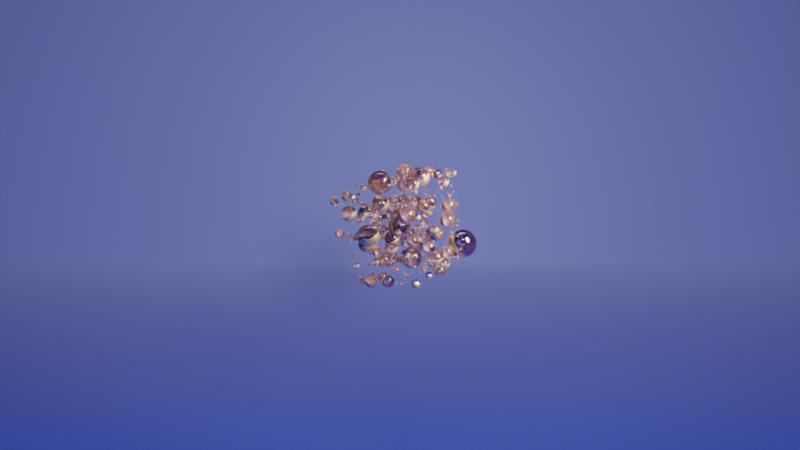 # Source: project_02.blend  (saved by Blender 3.5.10; exported with 4.5.12 LTS)
import bpy
from mathutils import Matrix  # noqa: F401  (used for matrix-valued properties, if any)

bpy.ops.wm.read_factory_settings(use_empty=True)
scene = bpy.context.scene
scene.name = 'Scene'

# ---- collections
col_collection = bpy.data.collections.new('Collection'); scene.collection.children.link(col_collection)

# ---- materials (node trees are filled in below, after node groups)
mat_instance = bpy.data.materials.new('Instance')
mat_instance.alpha_threshold = 0.0
mat_instance.roughness = 0.5
mat_instance.line_color = (0.0, 0.0, 0.0, 1.0)
mat_background = bpy.data.materials.new('Background')

# ---- node groups
ng_geometry_nodes = bpy.data.node_groups.new('Geometry Nodes', 'GeometryNodeTree')
_s = ng_geometry_nodes.interface.new_socket(name='Geometry', in_out='OUTPUT', socket_type='NodeSocketGeometry')
_s = ng_geometry_nodes.interface.new_socket(name='Geometry', in_out='INPUT', socket_type='NodeSocketGeometry')
ng_geometry_nodes.is_modifier = True
_N = ng_geometry_nodes.nodes; _L = ng_geometry_nodes.links
n0 = _N.new('GeometryNodeStoreNamedAttribute'); n0.name = 'Store Named Attribute'; n0.location = (-181, 225)
n0.data_type = 'FLOAT_VECTOR'
n0.domain = 'CORNER'
n0.inputs[2].default_value = 'uv_map'
n1 = _N.new('GeometryNodeInstanceOnPoints'); n1.name = 'Instance on Points'; n1.location = (527, 264)
n2 = _N.new('GeometryNodeDistributePointsOnFaces'); n2.name = 'Distribute Points on Faces'; n2.location = (45, 507)
n2.use_legacy_normal = True
n2.inputs[4].default_value = 120.0
n3 = _N.new('GeometryNodeSetShadeSmooth'); n3.name = 'Set Shade Smooth'; n3.location = (17, 268)
n4 = _N.new('FunctionNodeRandomValue'); n4.name = 'Random Value'; n4.location = (357, -194)
n4.inputs[2].default_value = 0.01
n5 = _N.new('ShaderNodeValToRGB'); n5.name = 'ColorRamp'; n5.location = (69, -346)
while len(n5.color_ramp.elements) > 1: n5.color_ramp.elements.remove(n5.color_ramp.elements[-1])
n5.color_ramp.elements[0].position = 0.5909; n5.color_ramp.elements[0].color = (0.0, 0.0, 0.0, 1.0)
_e = n5.color_ramp.elements.new(1.0); _e.color = (1.0, 1.0, 1.0, 1.0)
n6 = _N.new('NodeGroupInput'); n6.name = 'Group Input'; n6.location = (-213, 454)
n7 = _N.new('GeometryNodeSetMaterial'); n7.name = 'Set Material'; n7.location = (1050, 223)
n7.inputs[2].default_value = mat_instance
n8 = _N.new('NodeGroupOutput'); n8.name = 'Group Output'; n8.location = (1303, 194)
n9 = _N.new('ShaderNodeTexNoise'); n9.name = 'Noise Texture'; n9.location = (-165, -345)
n9.noise_dimensions = '4D'
n9.inputs[8].default_value = 4.0
n10 = _N.new('FunctionNodeRandomValue'); n10.name = 'Random Value.001'; n10.location = (209, 86)
n10.inputs[2].default_value = 3.5
n10.inputs[3].default_value = 10.0
n11 = _N.new('GeometryNodeTranslateInstances'); n11.name = 'Translate Instances'; n11.location = (778, 240)
n12 = _N.new('GeometryNodeMeshUVSphere'); n12.name = 'UV Sphere'; n12.location = (-379, 179)
_L.new(n7.outputs[0], n8.inputs[0])
_L.new(n6.outputs[0], n2.inputs[0])
_L.new(n2.outputs[0], n1.inputs[0])
_L.new(n3.outputs[0], n1.inputs[2])
_L.new(n0.outputs[0], n3.inputs[0])
_L.new(n4.outputs[1], n1.inputs[6])
_L.new(n9.outputs[0], n5.inputs[0])
_L.new(n5.outputs[0], n4.inputs[3])
_L.new(n1.outputs[0], n11.inputs[0])
_L.new(n10.outputs[1], n1.inputs[5])
_L.new(n11.outputs[0], n7.inputs[0])
_L.new(n12.outputs[0], n0.inputs[0])
_L.new(n12.outputs[1], n0.inputs[3])
n8.is_active_output = True

# ---- material node trees
mat_instance.use_nodes = True; mat_instance.node_tree.nodes.clear()
_N = mat_instance.node_tree.nodes; _L = mat_instance.node_tree.links
n0 = _N.new('ShaderNodeOutputMaterial'); n0.name = 'Material Output'; n0.location = (835, 334)
n1 = _N.new('ShaderNodeBsdfPrincipled'); n1.name = 'Principled BSDF'; n1.location = (545, 334)
n1.distribution = 'GGX'
n1.subsurface_method = 'RANDOM_WALK_SKIN'
n1.inputs[3].default_value = 1.45
n1.inputs[27].default_value = (0.0, 0.0, 0.0, 1.0)
n1.inputs[28].default_value = 1.0
n2 = _N.new('ShaderNodeTexCoord'); n2.name = 'Texture Coordinate'; n2.location = (-619, 172)
n3 = _N.new('ShaderNodeMapping'); n3.name = 'Mapping'; n3.location = (-350, 208)
n4 = _N.new('ShaderNodeValToRGB'); n4.name = 'ColorRamp'; n4.location = (174, 520)
while len(n4.color_ramp.elements) > 1: n4.color_ramp.elements.remove(n4.color_ramp.elements[-1])
n4.color_ramp.elements[0].position = 0.0; n4.color_ramp.elements[0].color = (1.0, 0.6183, 0.2891, 1.0)
_e = n4.color_ramp.elements.new(0.05); _e.color = (0.3603, 0.3479, 1.0, 1.0)
n5 = _N.new('ShaderNodeValToRGB'); n5.name = 'ColorRamp.002'; n5.location = (162, 38)
while len(n5.color_ramp.elements) > 1: n5.color_ramp.elements.remove(n5.color_ramp.elements[-1])
n5.color_ramp.elements[0].position = 0.0; n5.color_ramp.elements[0].color = (0.5136, 0.5136, 0.5136, 1.0)
_e = n5.color_ramp.elements.new(0.05); _e.color = (0.0, 0.0, 0.0, 1.0)
n6 = _N.new('ShaderNodeValToRGB'); n6.name = 'ColorRamp.001'; n6.location = (167, 278)
while len(n6.color_ramp.elements) > 1: n6.color_ramp.elements.remove(n6.color_ramp.elements[-1])
n6.color_ramp.elements[0].position = 0.0; n6.color_ramp.elements[0].color = (1.0, 1.0, 1.0, 1.0)
_e = n6.color_ramp.elements.new(0.05); _e.color = (0.0, 0.0, 0.0, 1.0)
n7 = _N.new('ShaderNodeSeparateXYZ'); n7.name = 'Separate XYZ'; n7.location = (-102, 133)
n8 = _N.new('ShaderNodeValToRGB'); n8.name = 'ColorRamp.003'; n8.location = (161, -213)
while len(n8.color_ramp.elements) > 1: n8.color_ramp.elements.remove(n8.color_ramp.elements[-1])
n8.color_ramp.elements[0].position = 0.0; n8.color_ramp.elements[0].color = (0.0, 0.0, 0.0, 1.0)
_e = n8.color_ramp.elements.new(0.05); _e.color = (1.0, 1.0, 1.0, 1.0)
_L.new(n1.outputs[0], n0.inputs[0])
_L.new(n4.outputs[0], n1.inputs[0])
_L.new(n7.outputs[2], n4.inputs[0])
_L.new(n2.outputs[3], n3.inputs[0])
_L.new(n3.outputs[0], n7.inputs[0])
_L.new(n6.outputs[0], n1.inputs[1])
_L.new(n7.outputs[2], n6.inputs[0])
_L.new(n5.outputs[0], n1.inputs[2])
_L.new(n7.outputs[2], n5.inputs[0])
_L.new(n7.outputs[2], n8.inputs[0])
_L.new(n8.outputs[0], n1.inputs[18])
n0.is_active_output = True
mat_background.use_nodes = True; mat_background.node_tree.nodes.clear()
_N = mat_background.node_tree.nodes; _L = mat_background.node_tree.links
n0 = _N.new('ShaderNodeBsdfPrincipled'); n0.name = 'Principled BSDF'; n0.location = (10, 300)
n0.distribution = 'GGX'
n0.subsurface_method = 'RANDOM_WALK_SKIN'
n0.inputs[3].default_value = 1.45
n0.inputs[27].default_value = (0.0, 0.0, 0.0, 1.0)
n0.inputs[28].default_value = 1.0
n1 = _N.new('ShaderNodeOutputMaterial'); n1.name = 'Material Output'; n1.location = (521, 284)
n2 = _N.new('ShaderNodeTexGradient'); n2.name = 'Gradient Texture'; n2.location = (-543, 131)
n3 = _N.new('ShaderNodeTexCoord'); n3.name = 'Texture Coordinate'; n3.location = (-990, 217)
n4 = _N.new('ShaderNodeMapping'); n4.name = 'Mapping'; n4.location = (-742, 255)
n4.inputs[1].default_value = (1.2, 0.0, 0.0)
n4.inputs[3].default_value = (0.5, 0.5, 0.5)
n5 = _N.new('ShaderNodeValToRGB'); n5.name = 'ColorRamp'; n5.location = (-352, 197)
while len(n5.color_ramp.elements) > 1: n5.color_ramp.elements.remove(n5.color_ramp.elements[-1])
n5.color_ramp.elements[0].position = 0.0; n5.color_ramp.elements[0].color = (1.0, 1.0, 1.0, 1.0)
_e = n5.color_ramp.elements.new(1.0); _e.color = (0.03237, 0.1151, 1.0, 1.0)
_L.new(n0.outputs[0], n1.inputs[0])
_L.new(n5.outputs[0], n0.inputs[0])
_L.new(n2.outputs[1], n5.inputs[0])
_L.new(n3.outputs[3], n4.inputs[0])
_L.new(n4.outputs[0], n2.inputs[0])
n1.is_active_output = True

# ---- world
world_world = bpy.data.worlds.new('World'); scene.world = world_world
world_world.use_nodes = True; world_world.node_tree.nodes.clear()
_N = world_world.node_tree.nodes; _L = world_world.node_tree.links
n0 = _N.new('ShaderNodeOutputWorld'); n0.name = 'World Output'; n0.location = (300, 300)
n1 = _N.new('ShaderNodeBackground'); n1.name = 'Background'; n1.location = (10, 300)
n1.inputs[0].default_value = (0.05088, 0.05088, 0.05088, 1.0)
_L.new(n1.outputs[0], n0.inputs[0])
n0.is_active_output = True
world_world.color = (0.05088, 0.05088, 0.05088)
world_world.use_sun_shadow = False
world_world.sun_shadow_jitter_overblur = 0.0

# ---- cameras
cam_camera_001 = bpy.data.cameras.new('Camera.001')

# ---- lights
light_area = bpy.data.lights.new('Area', 'AREA')
light_area.transmission_factor = 0.0
light_area.energy = 4712.0
light_area.shadow_soft_size = 4.449
light_area.shadow_maximum_resolution = 0.006
light_area.use_absolute_resolution = True
light_area.size = 4.449
light_area.size_y = 1.0
light_area_001 = bpy.data.lights.new('Area.001', 'AREA')
light_area_001.transmission_factor = 0.0
light_area_001.energy = 4712.0
light_area_001.shadow_soft_size = 11.83
light_area_001.shadow_maximum_resolution = 0.006
light_area_001.use_absolute_resolution = True
light_area_001.size = 11.83
light_area_001.size_y = 1.0
light_area_002 = bpy.data.lights.new('Area.002', 'AREA')
light_area_002.transmission_factor = 0.0
light_area_002.energy = 4712.0
light_area_002.shadow_soft_size = 4.449
light_area_002.shadow_maximum_resolution = 0.006
light_area_002.use_absolute_resolution = True
light_area_002.size = 4.449
light_area_002.size_y = 1.0

# ---- meshes
me_cube = bpy.data.meshes.new('Cube')
me_cube.from_pydata([(1.0, 1.0, 1.0), (1.0, 1.0, -1.0), (1.0, -1.0, 1.0), (1.0, -1.0, -1.0), (-1.0, 1.0, 1.0), (-1.0, 1.0, -1.0), (-1.0, -1.0, 1.0), (-1.0, -1.0, -1.0)], [], [(0, 4, 6, 2), (3, 2, 6, 7), (7, 6, 4, 5), (5, 1, 3, 7), (1, 0, 2, 3), (5, 4, 0, 1)])
_uv = me_cube.uv_layers.new(name='UVMap')
_uv.uv.foreach_set('vector', [0.625, 0.5, 0.875, 0.5, 0.875, 0.75, 0.625, 0.75, 0.375, 0.75, 0.625, 0.75, 0.625, 1.0, 0.375, 1.0, 0.375, 0.0, 0.625, 0.0, 0.625, 0.25, 0.375, 0.25, 0.125, 0.5, 0.375, 0.5, 0.375, 0.75, 0.125, 0.75, 0.375, 0.5, 0.625, 0.5, 0.625, 0.75, 0.375, 0.75, 0.375, 0.25, 0.625, 0.25, 0.625, 0.5, 0.375, 0.5])
me_cube.materials.append(mat_instance)
me_cube.use_mirror_vertex_groups = False
me_cube.update()
me_plane = bpy.data.meshes.new('Plane')
me_plane.from_pydata([(1.0, -1.0, 0.0), (1.0, 1.0, 0.0), (-0.9789, -1.0, 4.753), (-0.9789, 1.0, 4.753), (-1.0, -1.0, 0.0), (-1.0, 1.0, 0.0), (-0.3012, -1.0, 0.0), (-0.988, -1.0, 0.6987), (-0.351, -1.0, 0.00178), (-0.4005, -1.0, 0.007112), (-0.4494, -1.0, 0.01597), (-0.4976, -1.0, 0.0283), (-0.5446, -1.0, 0.04406), (-0.5904, -1.0, 0.06314), (-0.6346, -1.0, 0.08547), (-0.6771, -1.0, 0.1109), (-0.7176, -1.0, 0.1394), (-0.7559, -1.0, 0.1707), (-0.7918, -1.0, 0.2047), (-0.8252, -1.0, 0.2412), (-0.8558, -1.0, 0.28), (-0.8836, -1.0, 0.321), (-0.9083, -1.0, 0.3639), (-0.9298, -1.0, 0.4085), (-0.9481, -1.0, 0.4546), (-0.9631, -1.0, 0.5019), (-0.9746, -1.0, 0.5502), (-0.9826, -1.0, 0.5993), (-0.9871, -1.0, 0.6489), (-0.988, 1.0, 0.6987), (-0.3012, 1.0, 0.0), (-0.9871, 1.0, 0.6489), (-0.9826, 1.0, 0.5993), (-0.9746, 1.0, 0.5502), (-0.9631, 1.0, 0.5019), (-0.9481, 1.0, 0.4546), (-0.9298, 1.0, 0.4085), (-0.9083, 1.0, 0.3639), (-0.8836, 1.0, 0.321), (-0.8558, 1.0, 0.28), (-0.8252, 1.0, 0.2412), (-0.7918, 1.0, 0.2047), (-0.7559, 1.0, 0.1707), (-0.7176, 1.0, 0.1394), (-0.6771, 1.0, 0.1109), (-0.6346, 1.0, 0.08547), (-0.5904, 1.0, 0.06314), (-0.5446, 1.0, 0.04406), (-0.4976, 1.0, 0.0283), (-0.4494, 1.0, 0.01597), (-0.4005, 1.0, 0.007112), (-0.351, 1.0, 0.00178)], [(6, 4), (29, 5)], [(6, 0, 1, 30), (29, 7, 28, 31), (31, 28, 27, 32), (32, 27, 26, 33), (33, 26, 25, 34), (34, 25, 24, 35), (35, 24, 23, 36), (36, 23, 22, 37), (37, 22, 21, 38), (38, 21, 20, 39), (39, 20, 19, 40), (40, 19, 18, 41), (41, 18, 17, 42), (42, 17, 16, 43), (43, 16, 15, 44), (44, 15, 14, 45), (45, 14, 13, 46), (46, 13, 12, 47), (47, 12, 11, 48), (48, 11, 10, 49), (49, 10, 9, 50), (50, 9, 8, 51), (51, 8, 6, 30), (7, 29, 3, 2)])
me_plane.polygons.foreach_set('use_smooth', [True] * 24)
_uv = me_plane.uv_layers.new(name='UVMap')
_uv.uv.foreach_set('vector', [0.3494, 0.0, 1.0, 0.0, 1.0, 1.0, 0.3494, 1.0, 0.0, 1.0, 0.0, 0.0, 0.0, 0.0, 0.0, 1.0, 0.0, 1.0, 0.0, 0.0, 0.0, 0.0, 0.0, 1.0, 0.0, 1.0, 0.0, 0.0, 0.0, 0.0, 0.0, 1.0, 0.0, 1.0, 0.0, 0.0, 0.0, 0.0, 0.0, 1.0, 0.0, 1.0, 0.0, 0.0, 0.0, 0.0, 0.0, 1.0, 0.0, 1.0, 0.0, 0.0, 0.0, 0.0, 0.0, 1.0, 0.0, 1.0, 0.0, 0.0, 0.0, 0.0, 0.0, 1.0, 0.0, 1.0, 0.0, 0.0, 0.0, 0.0, 0.0, 1.0, 0.0, 1.0, 0.0, 0.0, 0.0, 0.0, 0.0, 1.0, 0.0, 1.0, 0.0, 0.0, 0.0, 0.0, 0.0, 1.0, 0.0, 1.0, 0.0, 0.0, 0.0, 0.0, 0.0, 1.0, 0.0, 1.0, 0.0, 0.0, 0.1221, 0.0, 0.1221, 1.0, 0.1221, 1.0, 0.1221, 0.0, 0.1412, 0.0, 0.1412, 1.0, 0.1412, 1.0, 0.1412, 0.0, 0.1615, 0.0, 0.1615, 1.0, 0.1615, 1.0, 0.1615, 0.0, 0.1827, 0.0, 0.1827, 1.0, 0.1827, 1.0, 0.1827, 0.0, 0.2048, 0.0, 0.2048, 1.0, 0.2048, 1.0, 0.2048, 0.0, 0.2277, 0.0, 0.2277, 1.0, 0.2277, 1.0, 0.2277, 0.0, 0.2512, 0.0, 0.2512, 1.0, 0.2512, 1.0, 0.2512, 0.0, 0.2753, 0.0, 0.2753, 1.0, 0.2753, 1.0, 0.2753, 0.0, 0.2998, 0.0, 0.2998, 1.0, 0.2998, 1.0, 0.2998, 0.0, 0.3245, 0.0, 0.3245, 1.0, 0.3245, 1.0, 0.3245, 0.0, 0.3494, 0.0, 0.3494, 1.0, 0.0, 0.0, 0.0, 1.0, 0.0, 1.0, 0.0, 0.0])
me_plane.materials.append(mat_background)
me_plane.update()
me_cube_001 = bpy.data.meshes.new('Cube.001')
me_cube_001.from_pydata([(1.0, 1.0, 1.0), (1.0, 1.0, -1.0), (1.0, -1.0, 1.0), (1.0, -1.0, -1.0), (-1.0, 1.0, 1.0), (-1.0, 1.0, -1.0), (-1.0, -1.0, 1.0), (-1.0, -1.0, -1.0)], [], [(0, 4, 6, 2), (3, 2, 6, 7), (7, 6, 4, 5), (5, 1, 3, 7), (1, 0, 2, 3), (5, 4, 0, 1)])
_uv = me_cube_001.uv_layers.new(name='UVMap')
_uv.uv.foreach_set('vector', [0.625, 0.5, 0.875, 0.5, 0.875, 0.75, 0.625, 0.75, 0.375, 0.75, 0.625, 0.75, 0.625, 1.0, 0.375, 1.0, 0.375, 0.0, 0.625, 0.0, 0.625, 0.25, 0.375, 0.25, 0.125, 0.5, 0.375, 0.5, 0.375, 0.75, 0.125, 0.75, 0.375, 0.5, 0.625, 0.5, 0.625, 0.75, 0.375, 0.75, 0.375, 0.25, 0.625, 0.25, 0.625, 0.5, 0.375, 0.5])
me_cube_001.materials.append(mat_instance)
me_cube_001.use_mirror_vertex_groups = False
me_cube_001.update()
me_cube_003 = bpy.data.meshes.new('Cube.003')
me_cube_003.from_pydata([(1.0, 1.0, 1.0), (1.0, 1.0, -1.0), (1.0, -1.0, 1.0), (1.0, -1.0, -1.0), (-1.0, 1.0, 1.0), (-1.0, 1.0, -1.0), (-1.0, -1.0, 1.0), (-1.0, -1.0, -1.0)], [], [(0, 4, 6, 2), (3, 2, 6, 7), (7, 6, 4, 5), (5, 1, 3, 7), (1, 0, 2, 3), (5, 4, 0, 1)])
_uv = me_cube_003.uv_layers.new(name='UVMap')
_uv.uv.foreach_set('vector', [0.625, 0.5, 0.875, 0.5, 0.875, 0.75, 0.625, 0.75, 0.375, 0.75, 0.625, 0.75, 0.625, 1.0, 0.375, 1.0, 0.375, 0.0, 0.625, 0.0, 0.625, 0.25, 0.375, 0.25, 0.125, 0.5, 0.375, 0.5, 0.375, 0.75, 0.125, 0.75, 0.375, 0.5, 0.625, 0.5, 0.625, 0.75, 0.375, 0.75, 0.375, 0.25, 0.625, 0.25, 0.625, 0.5, 0.375, 0.5])
me_cube_003.materials.append(mat_instance)
me_cube_003.use_mirror_vertex_groups = False
me_cube_003.update()

# ---- objects
ob_cube = bpy.data.objects.new('Cube', me_cube)
ob_camera = bpy.data.objects.new('Camera', cam_camera_001)
ob_ground = bpy.data.objects.new('Ground', me_plane)
ob_light___character = bpy.data.objects.new('Light - Character', light_area)
ob_light___background = bpy.data.objects.new('Light - Background', light_area_001)
ob_cube_001 = bpy.data.objects.new('Cube.001', me_cube_001)
ob_cube_002 = bpy.data.objects.new('Cube.002', me_cube_003)
ob_light___movement = bpy.data.objects.new('Light - Movement', light_area_002)

# ---- transforms, parenting, visibility, modifiers, constraints
ob_cube.location = (7.61, 0.0, 0.0)
ob_cube.rotation_euler = (0.3426, -2.282e-08, -5.354)
ob_cube.lock_rotations_4d = False
ob_cube.empty_display_type = 'ARROWS'
ob_cube.lineart.crease_threshold = 0.0
_m = ob_cube.modifiers.new('GeometryNodes', 'NODES')
_m.node_group = ng_geometry_nodes
ob_camera.location = (32.47, 0.0, 0.0)
ob_camera.rotation_euler = (1.571, -4.371e-08, 1.571)
ob_ground.location = (0.0, 0.0, -12.97)
ob_ground.scale = (52.69, 55.92, 15.56)
ob_light___character.location = (11.84, 5.703, 3.055)
ob_light___character.rotation_euler = (-1.007, 1.121, -0.977)
ob_light___background.location = (5.36, 0.04556, 13.82)
ob_light___background.rotation_euler = (-1.0, 0.8914, -1.076)
ob_cube_001.location = (-16.79, 0.0, 0.0)
ob_cube_001.rotation_euler = (0.3426, -2.282e-08, -5.354)
ob_cube_001.lock_rotations_4d = False
ob_cube_001.empty_display_type = 'ARROWS'
ob_cube_001.lineart.crease_threshold = 0.0
_m = ob_cube_001.modifiers.new('GeometryNodes', 'NODES')
_m.node_group = ng_geometry_nodes
ob_cube_002.location = (-16.79, 0.0, 0.0)
ob_cube_002.rotation_euler = (0.3426, -2.282e-08, -5.354)
ob_cube_002.lock_rotations_4d = False
ob_cube_002.empty_display_type = 'ARROWS'
ob_cube_002.hide_render = True
ob_cube_002.lineart.crease_threshold = 0.0
_m = ob_cube_002.modifiers.new('GeometryNodes', 'NODES')
_m.node_group = ng_geometry_nodes
ob_light___movement.location = (41.34, 7.712, 5.77)
ob_light___movement.rotation_euler = (-0.853, 0.9387, -0.5109)

# ---- collection membership
col_collection.objects.link(ob_cube)
col_collection.objects.link(ob_camera)
col_collection.objects.link(ob_ground)
col_collection.objects.link(ob_light___character)
col_collection.objects.link(ob_light___background)
col_collection.objects.link(ob_cube_001)
col_collection.objects.link(ob_cube_002)
col_collection.objects.link(ob_light___movement)

# ---- scene / render settings (as saved in the file)
scene.camera = ob_camera
scene.frame_start = 1; scene.frame_end = 250; scene.frame_set(1)
scene.render.engine = 'CYCLES'
scene.render.image_settings.color_mode = 'RGB'
scene.render.fps = 25
scene.cycles.samples = 30
scene.cycles.sampling_pattern = 'TABULATED_SOBOL'
scene.cycles.use_light_tree = False
scene.cycles.max_bounces = 6
scene.cycles.transmission_bounces = 6
scene.view_settings.look = 'High Contrast'
scene.view_settings.view_transform = 'Filmic'
bpy.context.view_layer.update()
